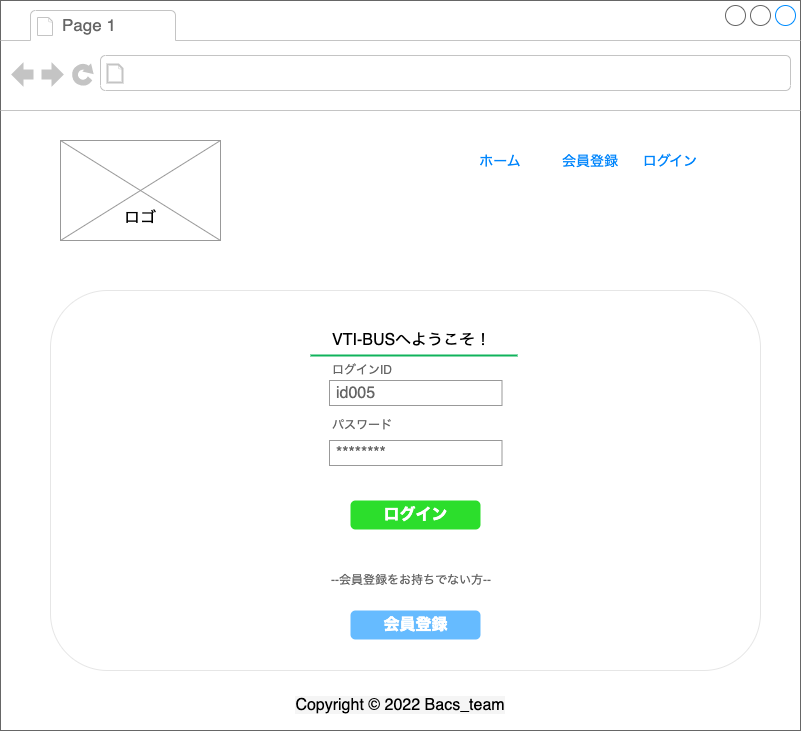

The diagram above was exported from draw.io. Its source (the exported page's mxGraphModel, read from the mxfile embedded in the PNG):
<mxGraphModel dx="984" dy="570" grid="1" gridSize="10" guides="1" tooltips="1" connect="1" arrows="1" fold="1" page="1" pageScale="1" pageWidth="1654" pageHeight="1169" math="0" shadow="0">
  <root>
    <mxCell id="ZjRowU0RYNcY5b4ABZE--0" />
    <mxCell id="ZjRowU0RYNcY5b4ABZE--1" parent="ZjRowU0RYNcY5b4ABZE--0" />
    <mxCell id="ZjRowU0RYNcY5b4ABZE--2" value="" style="strokeWidth=1;shadow=0;dashed=0;align=center;html=1;shape=mxgraph.mockup.containers.browserWindow;rSize=0;strokeColor=#666666;strokeColor2=#008cff;strokeColor3=#c4c4c4;mainText=,;recursiveResize=0;" vertex="1" parent="ZjRowU0RYNcY5b4ABZE--1">
      <mxGeometry x="170" y="40" width="800" height="730" as="geometry" />
    </mxCell>
    <mxCell id="ZjRowU0RYNcY5b4ABZE--3" value="Page 1" style="strokeWidth=1;shadow=0;dashed=0;align=center;html=1;shape=mxgraph.mockup.containers.anchor;fontSize=17;fontColor=#666666;align=left;" vertex="1" parent="ZjRowU0RYNcY5b4ABZE--2">
      <mxGeometry x="60" y="12" width="110" height="26" as="geometry" />
    </mxCell>
    <mxCell id="ZjRowU0RYNcY5b4ABZE--4" value="" style="verticalLabelPosition=bottom;shadow=0;dashed=0;align=center;html=1;verticalAlign=top;strokeWidth=1;shape=mxgraph.mockup.graphics.simpleIcon;strokeColor=#999999;" vertex="1" parent="ZjRowU0RYNcY5b4ABZE--2">
      <mxGeometry x="60" y="140" width="160" height="100" as="geometry" />
    </mxCell>
    <mxCell id="ZjRowU0RYNcY5b4ABZE--11" value="会員登録" style="fillColor=none;strokeColor=none;fontSize=14;fontColor=#0085FC;" vertex="1" parent="ZjRowU0RYNcY5b4ABZE--2">
      <mxGeometry x="560" y="140" width="60" height="40" as="geometry" />
    </mxCell>
    <mxCell id="ZjRowU0RYNcY5b4ABZE--12" value="ログイン" style="fillColor=none;strokeColor=none;fontSize=14;fontColor=#0085FC;" vertex="1" parent="ZjRowU0RYNcY5b4ABZE--2">
      <mxGeometry x="640" y="140" width="60" height="40" as="geometry" />
    </mxCell>
    <mxCell id="ZjRowU0RYNcY5b4ABZE--13" value="ホーム" style="fillColor=none;strokeColor=none;fontSize=14;fontColor=#0085FC;" vertex="1" parent="ZjRowU0RYNcY5b4ABZE--2">
      <mxGeometry x="470" y="140" width="60" height="40" as="geometry" />
    </mxCell>
    <mxCell id="ZjRowU0RYNcY5b4ABZE--14" value="&lt;font style=&quot;font-size: 16px;&quot;&gt;ロゴ&lt;/font&gt;" style="text;html=1;strokeColor=none;fillColor=none;align=center;verticalAlign=middle;whiteSpace=wrap;rounded=0;" vertex="1" parent="ZjRowU0RYNcY5b4ABZE--2">
      <mxGeometry x="90" y="195" width="100" height="45" as="geometry" />
    </mxCell>
    <mxCell id="s8jYP-_jv4fVYltnlUal-14" value="&lt;span style=&quot;font-family: &amp;quot;Open San&amp;quot;, sans-serif; font-size: medium; background-color: rgb(245, 245, 245);&quot;&gt;Copyright © 2022 Bacs_team&lt;/span&gt;" style="text;html=1;strokeColor=none;fillColor=none;align=center;verticalAlign=middle;whiteSpace=wrap;rounded=0;fontSize=16;" vertex="1" parent="ZjRowU0RYNcY5b4ABZE--2">
      <mxGeometry x="290" y="690" width="220" height="30" as="geometry" />
    </mxCell>
    <mxCell id="JSdWd4ZHE7neXUr327qQ-0" value="" style="rounded=1;whiteSpace=wrap;html=1;strokeColor=#E6E6E6;" vertex="1" parent="ZjRowU0RYNcY5b4ABZE--1">
      <mxGeometry x="220" y="330" width="710" height="380" as="geometry" />
    </mxCell>
    <mxCell id="s8jYP-_jv4fVYltnlUal-2" value="" style="strokeWidth=0;shadow=0;dashed=0;align=center;html=1;shape=mxgraph.mockup.forms.rrect;rSize=0;strokeColor=none;fillColor=#FFFFFF;fontSize=16;" vertex="1" parent="ZjRowU0RYNcY5b4ABZE--1">
      <mxGeometry x="470" y="360" width="230" height="340" as="geometry" />
    </mxCell>
    <mxCell id="s8jYP-_jv4fVYltnlUal-3" value="&lt;span style=&quot;color: rgb(0, 0, 0); font-size: 16px; text-align: center;&quot;&gt;VTI-BUSへようこそ！&lt;/span&gt;" style="strokeWidth=1;shadow=0;dashed=0;align=center;html=1;shape=mxgraph.mockup.forms.anchor;fontSize=12;fontColor=#666666;align=left;resizeWidth=1;spacingLeft=0;strokeColor=#66FFB3;" vertex="1" parent="s8jYP-_jv4fVYltnlUal-2">
      <mxGeometry width="114.99999999999999" height="20" relative="1" as="geometry">
        <mxPoint x="30" y="10" as="offset" />
      </mxGeometry>
    </mxCell>
    <mxCell id="s8jYP-_jv4fVYltnlUal-4" value="" style="shape=line;strokeColor=#10B35C;strokeWidth=2;html=1;resizeWidth=1;fontSize=16;fillColor=#66FF66;" vertex="1" parent="s8jYP-_jv4fVYltnlUal-2">
      <mxGeometry width="206.99999999999997" height="10" relative="1" as="geometry">
        <mxPoint x="10" y="30" as="offset" />
      </mxGeometry>
    </mxCell>
    <mxCell id="s8jYP-_jv4fVYltnlUal-5" value="ログインID" style="strokeWidth=1;shadow=0;dashed=0;align=center;html=1;shape=mxgraph.mockup.forms.anchor;fontSize=12;fontColor=#666666;align=left;resizeWidth=1;spacingLeft=0;strokeColor=#66FFB3;" vertex="1" parent="s8jYP-_jv4fVYltnlUal-2">
      <mxGeometry width="114.99999999999999" height="20" relative="1" as="geometry">
        <mxPoint x="30" y="40" as="offset" />
      </mxGeometry>
    </mxCell>
    <mxCell id="s8jYP-_jv4fVYltnlUal-6" value="id005" style="strokeWidth=1;shadow=0;dashed=0;align=center;html=1;shape=mxgraph.mockup.forms.rrect;rSize=0;strokeColor=#999999;fontColor=#666666;align=left;spacingLeft=5;resizeWidth=1;fontSize=16;" vertex="1" parent="s8jYP-_jv4fVYltnlUal-2">
      <mxGeometry width="172.5" height="25" relative="1" as="geometry">
        <mxPoint x="29" y="60" as="offset" />
      </mxGeometry>
    </mxCell>
    <mxCell id="s8jYP-_jv4fVYltnlUal-7" value="パスワード" style="strokeWidth=1;shadow=0;dashed=0;align=center;html=1;shape=mxgraph.mockup.forms.anchor;fontSize=12;fontColor=#666666;align=left;resizeWidth=1;spacingLeft=0;strokeColor=#66FFB3;" vertex="1" parent="s8jYP-_jv4fVYltnlUal-2">
      <mxGeometry width="114.99999999999999" height="20" relative="1" as="geometry">
        <mxPoint x="30" y="95" as="offset" />
      </mxGeometry>
    </mxCell>
    <mxCell id="s8jYP-_jv4fVYltnlUal-8" value="********" style="strokeWidth=1;shadow=0;dashed=0;align=center;html=1;shape=mxgraph.mockup.forms.rrect;rSize=0;strokeColor=#999999;fontColor=#666666;align=left;spacingLeft=5;resizeWidth=1;fontSize=16;" vertex="1" parent="s8jYP-_jv4fVYltnlUal-2">
      <mxGeometry width="172.5" height="25" relative="1" as="geometry">
        <mxPoint x="29" y="120" as="offset" />
      </mxGeometry>
    </mxCell>
    <mxCell id="s8jYP-_jv4fVYltnlUal-9" value="ログイン" style="strokeWidth=1;shadow=0;dashed=0;align=center;html=1;shape=mxgraph.mockup.forms.rrect;rSize=5;strokeColor=none;fontColor=#ffffff;fillColor=#2CDE2C;fontSize=16;fontStyle=1;" vertex="1" parent="s8jYP-_jv4fVYltnlUal-2">
      <mxGeometry y="1" width="130" height="29" relative="1" as="geometry">
        <mxPoint x="50" y="-160" as="offset" />
      </mxGeometry>
    </mxCell>
    <mxCell id="s8jYP-_jv4fVYltnlUal-12" value="--会員登録をお持ちでない方--" style="strokeWidth=1;shadow=0;dashed=0;align=center;html=1;shape=mxgraph.mockup.forms.anchor;fontSize=12;fontColor=#666666;align=left;spacingLeft=0;resizeWidth=1;strokeColor=#66FFB3;" vertex="1" parent="s8jYP-_jv4fVYltnlUal-2">
      <mxGeometry y="1" width="172.5" height="20" relative="1" as="geometry">
        <mxPoint x="29" y="-90" as="offset" />
      </mxGeometry>
    </mxCell>
    <mxCell id="s8jYP-_jv4fVYltnlUal-13" value="会員登録" style="strokeWidth=1;shadow=0;dashed=0;align=center;html=1;shape=mxgraph.mockup.forms.rrect;rSize=5;strokeColor=none;fontColor=#ffffff;fillColor=#66bbff;fontSize=16;fontStyle=1;" vertex="1" parent="s8jYP-_jv4fVYltnlUal-2">
      <mxGeometry y="1" width="130" height="29" relative="1" as="geometry">
        <mxPoint x="50" y="-50" as="offset" />
      </mxGeometry>
    </mxCell>
  </root>
</mxGraphModel>